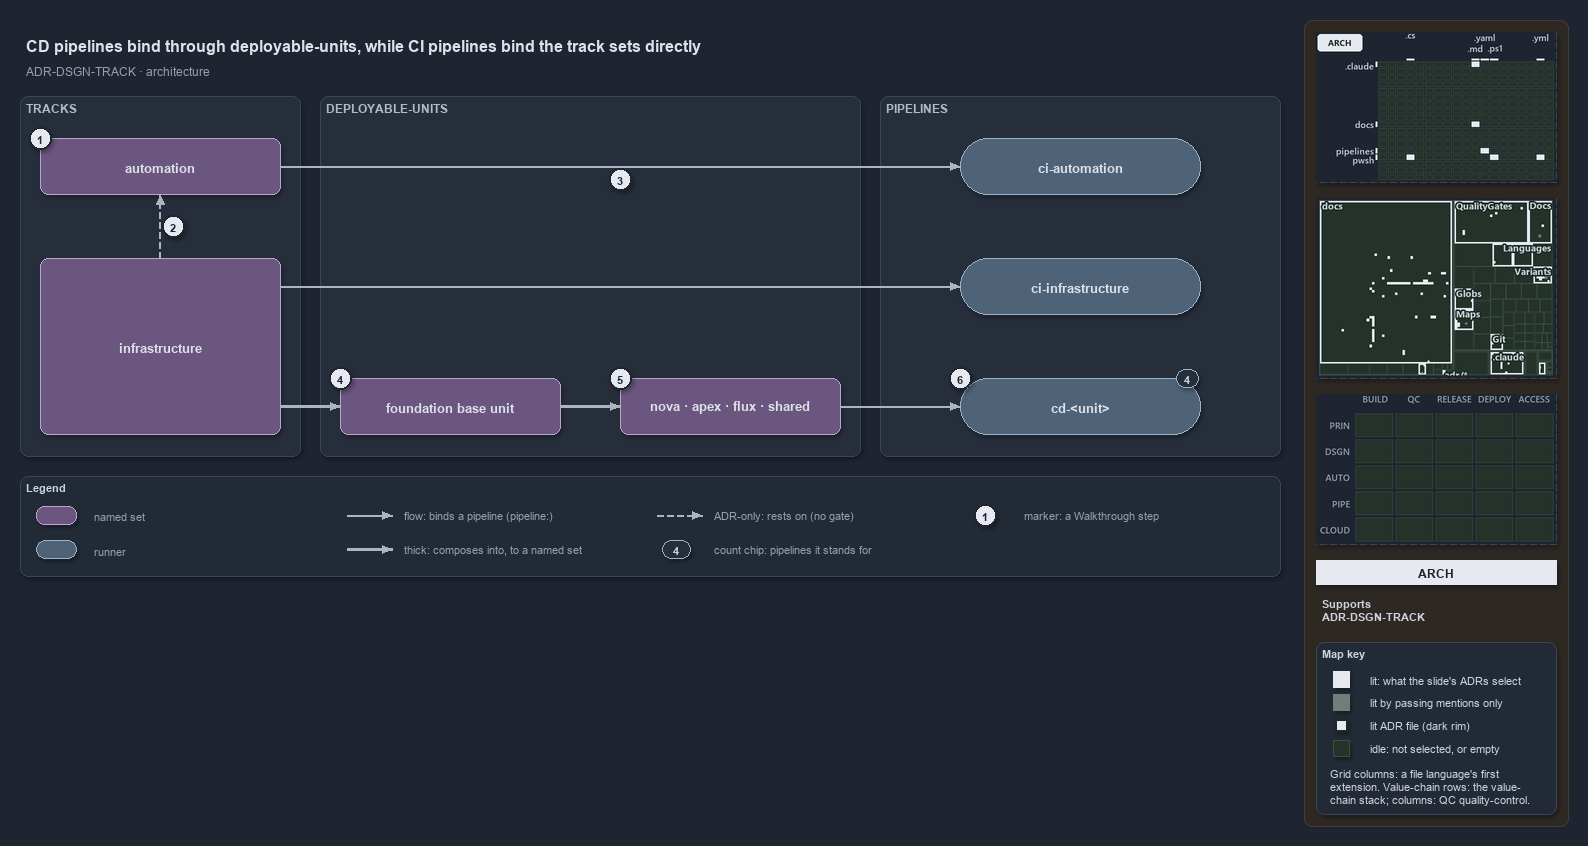

The diagram above was exported from draw.io. Its source (the exported page's mxGraphModel, read from the mxfile embedded in the PNG):
<mxGraphModel dx="1024" dy="768" grid="0" gridSize="10" guides="1" tooltips="1" connect="1" arrows="1" fold="1" page="1" pageScale="1" pageWidth="1572" pageHeight="600" background="#1E2430" math="0" shadow="1">
  <root>
    <mxCell id="0" />
    <mxCell id="1" parent="0" />
    <mxCell id="sidebar-bg" value="" style="rounded=1;arcSize=2;html=1;fillColor=#2E2823;strokeColor=#453C33;shadow=0;" vertex="1" parent="1">
      <mxGeometry x="1304" y="4" width="264" height="806" as="geometry" />
    </mxCell>
    <mxCell id="title" value="CD pipelines bind through deployable-units, while CI pipelines bind the track sets directly" style="text;html=1;align=left;verticalAlign=middle;fontSize=16;fontStyle=1;fontColor=#DDE2E9;" vertex="1" parent="1">
      <mxGeometry x="20" y="14" width="1260" height="30" as="geometry" />
    </mxCell>
    <mxCell id="subtitle" value="ADR-DSGN-TRACK &amp;#183; architecture" style="text;html=1;align=left;verticalAlign=middle;fontSize=12;fontColor=#949FAE;" vertex="1" parent="1">
      <mxGeometry x="20" y="44" width="1240" height="20" as="geometry" />
    </mxCell>
    <mxCell id="band-tracks" value="TRACKS" style="rounded=1;html=1;arcSize=3;fillColor=#262E3B;strokeColor=#3A4555;verticalAlign=top;align=left;spacingLeft=8;fontStyle=1;fontSize=12;fontColor=#B0BAC7;" vertex="1" parent="1">
      <mxGeometry x="20" y="80" width="280" height="360" as="geometry" />
    </mxCell>
    <mxCell id="band-units" value="DEPLOYABLE-UNITS" style="rounded=1;html=1;arcSize=3;fillColor=#262E3B;strokeColor=#3A4555;verticalAlign=top;align=left;spacingLeft=8;fontStyle=1;fontSize=12;fontColor=#B0BAC7;" vertex="1" parent="1">
      <mxGeometry x="320" y="80" width="540" height="360" as="geometry" />
    </mxCell>
    <mxCell id="band-pipelines" value="PIPELINES" style="rounded=1;html=1;arcSize=3;fillColor=#262E3B;strokeColor=#3A4555;verticalAlign=top;align=left;spacingLeft=8;fontStyle=1;fontSize=12;fontColor=#B0BAC7;" vertex="1" parent="1">
      <mxGeometry x="880" y="80" width="400" height="360" as="geometry" />
    </mxCell>
    <mxCell id="s-automation" value="&lt;b&gt;automation&lt;/b&gt;" style="rounded=1;whiteSpace=wrap;html=1;arcSize=20;fillColor=#6A567E;strokeColor=#B9A6CC;fontSize=13;fontColor=#DDE2E9;" vertex="1" parent="1">
      <mxGeometry x="40" y="122" width="240" height="56" as="geometry" />
    </mxCell>
    <mxCell id="s-infrastructure" value="&lt;b&gt;infrastructure&lt;/b&gt;" style="rounded=1;whiteSpace=wrap;html=1;arcSize=20;fillColor=#6A567E;strokeColor=#B9A6CC;fontSize=13;fontColor=#DDE2E9;" vertex="1" parent="1">
      <mxGeometry x="40" y="242" width="240" height="176" as="geometry" />
    </mxCell>
    <mxCell id="s-base" value="&lt;b&gt;foundation base unit&lt;/b&gt;" style="rounded=1;whiteSpace=wrap;html=1;arcSize=20;fillColor=#6A567E;strokeColor=#B9A6CC;fontSize=13;fontColor=#DDE2E9;" vertex="1" parent="1">
      <mxGeometry x="340" y="362" width="220" height="56" as="geometry" />
    </mxCell>
    <mxCell id="s-units" value="&lt;b&gt;nova · apex · flux · shared&lt;/b&gt;" style="rounded=1;whiteSpace=wrap;html=1;arcSize=20;fillColor=#6A567E;strokeColor=#B9A6CC;fontSize=13;fontColor=#DDE2E9;" vertex="1" parent="1">
      <mxGeometry x="620" y="362" width="220" height="56" as="geometry" />
    </mxCell>
    <mxCell id="r-ci-automation" value="&lt;b&gt;ci-automation&lt;/b&gt;" style="rounded=1;arcSize=50;whiteSpace=wrap;html=1;fillColor=#4E6378;strokeColor=#9FB3C8;fontSize=13;fontColor=#DDE2E9;" vertex="1" parent="1">
      <mxGeometry x="960" y="122" width="240" height="56" as="geometry" />
    </mxCell>
    <mxCell id="r-ci-infrastructure" value="&lt;b&gt;ci-infrastructure&lt;/b&gt;" style="rounded=1;arcSize=50;whiteSpace=wrap;html=1;fillColor=#4E6378;strokeColor=#9FB3C8;fontSize=13;fontColor=#DDE2E9;" vertex="1" parent="1">
      <mxGeometry x="960" y="242" width="240" height="56" as="geometry" />
    </mxCell>
    <mxCell id="r-cd-unit" value="&lt;b&gt;cd-&amp;lt;unit&amp;gt;&lt;/b&gt;" style="rounded=1;arcSize=50;whiteSpace=wrap;html=1;fillColor=#4E6378;strokeColor=#9FB3C8;fontSize=13;fontColor=#DDE2E9;" vertex="1" parent="1">
      <mxGeometry x="960" y="362" width="240" height="56" as="geometry" />
    </mxCell>
    <mxCell id="count-cd-unit" value="4" style="rounded=1;arcSize=50;whiteSpace=wrap;html=1;fillColor=#262E3B;strokeColor=#9FB3C8;fontColor=#CDD3DC;fontStyle=1;fontSize=11;" vertex="1" parent="1">
      <mxGeometry x="1176" y="353" width="22" height="18" as="geometry" />
    </mxCell>
    <mxCell id="p-edge-infra-rests-on-automation-a" value="" style="text;html=1;strokeColor=none;fillColor=none;" vertex="1" parent="1">
      <mxGeometry x="160" y="242" width="1" height="1" as="geometry" />
    </mxCell>
    <mxCell id="p-edge-infra-rests-on-automation-b" value="" style="text;html=1;strokeColor=none;fillColor=none;" vertex="1" parent="1">
      <mxGeometry x="160" y="178" width="1" height="1" as="geometry" />
    </mxCell>
    <mxCell id="edge-infra-rests-on-automation" value="" style="edgeStyle=orthogonalEdgeStyle;rounded=1;html=1;fontSize=11;endArrow=block;strokeColor=#AAB4C3;dashed=1;fontColor=#CDD3DC;shadow=0;" edge="1" parent="1" source="p-edge-infra-rests-on-automation-a" target="p-edge-infra-rests-on-automation-b">
      <mxGeometry relative="1" as="geometry" />
    </mxCell>
    <mxCell id="p-edge-automation-ci-a" value="" style="text;html=1;strokeColor=none;fillColor=none;" vertex="1" parent="1">
      <mxGeometry x="280" y="150" width="1" height="1" as="geometry" />
    </mxCell>
    <mxCell id="p-edge-automation-ci-b" value="" style="text;html=1;strokeColor=none;fillColor=none;" vertex="1" parent="1">
      <mxGeometry x="960" y="150" width="1" height="1" as="geometry" />
    </mxCell>
    <mxCell id="edge-automation-ci" value="" style="edgeStyle=orthogonalEdgeStyle;rounded=1;html=1;fontSize=11;endArrow=block;strokeColor=#AAB4C3;fontColor=#CDD3DC;shadow=0;" edge="1" parent="1" source="p-edge-automation-ci-a" target="p-edge-automation-ci-b">
      <mxGeometry relative="1" as="geometry" />
    </mxCell>
    <mxCell id="p-edge-infrastructure-ci-a" value="" style="text;html=1;strokeColor=none;fillColor=none;" vertex="1" parent="1">
      <mxGeometry x="280" y="270" width="1" height="1" as="geometry" />
    </mxCell>
    <mxCell id="p-edge-infrastructure-ci-b" value="" style="text;html=1;strokeColor=none;fillColor=none;" vertex="1" parent="1">
      <mxGeometry x="960" y="270" width="1" height="1" as="geometry" />
    </mxCell>
    <mxCell id="edge-infrastructure-ci" value="" style="edgeStyle=orthogonalEdgeStyle;rounded=1;html=1;fontSize=11;endArrow=block;strokeColor=#AAB4C3;fontColor=#CDD3DC;shadow=0;" edge="1" parent="1" source="p-edge-infrastructure-ci-a" target="p-edge-infrastructure-ci-b">
      <mxGeometry relative="1" as="geometry" />
    </mxCell>
    <mxCell id="p-edge-infrastructure-base-a" value="" style="text;html=1;strokeColor=none;fillColor=none;" vertex="1" parent="1">
      <mxGeometry x="280" y="390" width="1" height="1" as="geometry" />
    </mxCell>
    <mxCell id="p-edge-infrastructure-base-b" value="" style="text;html=1;strokeColor=none;fillColor=none;" vertex="1" parent="1">
      <mxGeometry x="340" y="390" width="1" height="1" as="geometry" />
    </mxCell>
    <mxCell id="edge-infrastructure-base" value="" style="edgeStyle=orthogonalEdgeStyle;rounded=1;html=1;fontSize=11;endArrow=block;strokeColor=#AAB4C3;strokeWidth=2.5;fontColor=#CDD3DC;shadow=0;" edge="1" parent="1" source="p-edge-infrastructure-base-a" target="p-edge-infrastructure-base-b">
      <mxGeometry relative="1" as="geometry" />
    </mxCell>
    <mxCell id="p-edge-base-units-a" value="" style="text;html=1;strokeColor=none;fillColor=none;" vertex="1" parent="1">
      <mxGeometry x="560" y="390" width="1" height="1" as="geometry" />
    </mxCell>
    <mxCell id="p-edge-base-units-b" value="" style="text;html=1;strokeColor=none;fillColor=none;" vertex="1" parent="1">
      <mxGeometry x="620" y="390" width="1" height="1" as="geometry" />
    </mxCell>
    <mxCell id="edge-base-units" value="" style="edgeStyle=orthogonalEdgeStyle;rounded=1;html=1;fontSize=11;endArrow=block;strokeColor=#AAB4C3;strokeWidth=2.5;fontColor=#CDD3DC;shadow=0;" edge="1" parent="1" source="p-edge-base-units-a" target="p-edge-base-units-b">
      <mxGeometry relative="1" as="geometry" />
    </mxCell>
    <mxCell id="p-edge-units-cd-a" value="" style="text;html=1;strokeColor=none;fillColor=none;" vertex="1" parent="1">
      <mxGeometry x="840" y="390" width="1" height="1" as="geometry" />
    </mxCell>
    <mxCell id="p-edge-units-cd-b" value="" style="text;html=1;strokeColor=none;fillColor=none;" vertex="1" parent="1">
      <mxGeometry x="960" y="390" width="1" height="1" as="geometry" />
    </mxCell>
    <mxCell id="edge-units-cd" value="" style="edgeStyle=orthogonalEdgeStyle;rounded=1;html=1;fontSize=11;endArrow=block;strokeColor=#AAB4C3;fontColor=#CDD3DC;shadow=0;" edge="1" parent="1" source="p-edge-units-cd-a" target="p-edge-units-cd-b">
      <mxGeometry relative="1" as="geometry" />
    </mxCell>
    <mxCell id="mark-1" value="1" style="ellipse;html=1;fillColor=#E6EAF0;strokeColor=#1E2430;strokeWidth=2;fontColor=#1E2430;fontStyle=1;fontSize=11;" vertex="1" parent="1">
      <mxGeometry x="29" y="111" width="22" height="22" as="geometry" />
    </mxCell>
    <mxCell id="mark-2" value="2" style="ellipse;html=1;fillColor=#E6EAF0;strokeColor=#1E2430;strokeWidth=2;fontColor=#1E2430;fontStyle=1;fontSize=11;" vertex="1" parent="1">
      <mxGeometry x="162" y="199" width="22" height="22" as="geometry" />
    </mxCell>
    <mxCell id="mark-3" value="3" style="ellipse;html=1;fillColor=#E6EAF0;strokeColor=#1E2430;strokeWidth=2;fontColor=#1E2430;fontStyle=1;fontSize=11;" vertex="1" parent="1">
      <mxGeometry x="609" y="152" width="22" height="22" as="geometry" />
    </mxCell>
    <mxCell id="mark-4" value="4" style="ellipse;html=1;fillColor=#E6EAF0;strokeColor=#1E2430;strokeWidth=2;fontColor=#1E2430;fontStyle=1;fontSize=11;" vertex="1" parent="1">
      <mxGeometry x="329" y="351" width="22" height="22" as="geometry" />
    </mxCell>
    <mxCell id="mark-5" value="5" style="ellipse;html=1;fillColor=#E6EAF0;strokeColor=#1E2430;strokeWidth=2;fontColor=#1E2430;fontStyle=1;fontSize=11;" vertex="1" parent="1">
      <mxGeometry x="609" y="351" width="22" height="22" as="geometry" />
    </mxCell>
    <mxCell id="mark-6" value="6" style="ellipse;html=1;fillColor=#E6EAF0;strokeColor=#1E2430;strokeWidth=2;fontColor=#1E2430;fontStyle=1;fontSize=11;" vertex="1" parent="1">
      <mxGeometry x="949" y="351" width="22" height="22" as="geometry" />
    </mxCell>
    <mxCell id="legend" value="&lt;b&gt;Legend&lt;/b&gt;" style="rounded=1;whiteSpace=wrap;html=1;arcSize=6;fillColor=#222A36;strokeColor=#3A4555;align=left;verticalAlign=top;spacing=8;fontSize=11;fontColor=#CDD3DC;" vertex="1" parent="1">
      <mxGeometry x="20" y="460" width="1260" height="100" as="geometry" />
    </mxCell>
    <mxCell id="legend-1" value="" style="rounded=1;whiteSpace=wrap;html=1;arcSize=20;fillColor=#6A567E;strokeColor=#B9A6CC;fontColor=#DDE2E9;" vertex="1" parent="1">
      <mxGeometry x="36" y="490" width="40" height="18" as="geometry" />
    </mxCell>
    <mxCell id="legend-1-text" value="named set" style="text;html=1;align=left;verticalAlign=middle;fontSize=11;fontColor=#949FAE;" vertex="1" parent="1">
      <mxGeometry x="88" y="489" width="250" height="20" as="geometry" />
    </mxCell>
    <mxCell id="legend-2" value="" style="rounded=1;arcSize=50;whiteSpace=wrap;html=1;fillColor=#4E6378;strokeColor=#9FB3C8;fontColor=#DDE2E9;" vertex="1" parent="1">
      <mxGeometry x="36" y="524" width="40" height="18" as="geometry" />
    </mxCell>
    <mxCell id="legend-2-text" value="runner" style="text;html=1;align=left;verticalAlign=middle;fontSize=11;fontColor=#949FAE;" vertex="1" parent="1">
      <mxGeometry x="88" y="523" width="250" height="20" as="geometry" />
    </mxCell>
    <mxCell id="p-legend-3-a" value="" style="text;html=1;strokeColor=none;fillColor=none;" vertex="1" parent="1">
      <mxGeometry x="346" y="499" width="1" height="1" as="geometry" />
    </mxCell>
    <mxCell id="p-legend-3-b" value="" style="text;html=1;strokeColor=none;fillColor=none;" vertex="1" parent="1">
      <mxGeometry x="392" y="499" width="1" height="1" as="geometry" />
    </mxCell>
    <mxCell id="legend-3" value="" style="edgeStyle=orthogonalEdgeStyle;rounded=1;html=1;fontSize=11;endArrow=block;strokeColor=#AAB4C3;fontColor=#CDD3DC;shadow=0;" edge="1" parent="1" source="p-legend-3-a" target="p-legend-3-b">
      <mxGeometry relative="1" as="geometry" />
    </mxCell>
    <mxCell id="legend-3-text" value="flow: binds a pipeline (pipeline:)" style="text;html=1;align=left;verticalAlign=middle;fontSize=11;fontColor=#949FAE;" vertex="1" parent="1">
      <mxGeometry x="398" y="489" width="250" height="20" as="geometry" />
    </mxCell>
    <mxCell id="p-legend-4-a" value="" style="text;html=1;strokeColor=none;fillColor=none;" vertex="1" parent="1">
      <mxGeometry x="346" y="533" width="1" height="1" as="geometry" />
    </mxCell>
    <mxCell id="p-legend-4-b" value="" style="text;html=1;strokeColor=none;fillColor=none;" vertex="1" parent="1">
      <mxGeometry x="392" y="533" width="1" height="1" as="geometry" />
    </mxCell>
    <mxCell id="legend-4" value="" style="edgeStyle=orthogonalEdgeStyle;rounded=1;html=1;fontSize=11;endArrow=block;strokeColor=#AAB4C3;strokeWidth=2.5;fontColor=#CDD3DC;shadow=0;" edge="1" parent="1" source="p-legend-4-a" target="p-legend-4-b">
      <mxGeometry relative="1" as="geometry" />
    </mxCell>
    <mxCell id="legend-4-text" value="thick: composes into, to a named set" style="text;html=1;align=left;verticalAlign=middle;fontSize=11;fontColor=#949FAE;" vertex="1" parent="1">
      <mxGeometry x="398" y="523" width="250" height="20" as="geometry" />
    </mxCell>
    <mxCell id="p-legend-5-a" value="" style="text;html=1;strokeColor=none;fillColor=none;" vertex="1" parent="1">
      <mxGeometry x="656" y="499" width="1" height="1" as="geometry" />
    </mxCell>
    <mxCell id="p-legend-5-b" value="" style="text;html=1;strokeColor=none;fillColor=none;" vertex="1" parent="1">
      <mxGeometry x="702" y="499" width="1" height="1" as="geometry" />
    </mxCell>
    <mxCell id="legend-5" value="" style="edgeStyle=orthogonalEdgeStyle;rounded=1;html=1;fontSize=11;endArrow=block;strokeColor=#AAB4C3;dashed=1;fontColor=#CDD3DC;shadow=0;" edge="1" parent="1" source="p-legend-5-a" target="p-legend-5-b">
      <mxGeometry relative="1" as="geometry" />
    </mxCell>
    <mxCell id="legend-5-text" value="ADR-only: rests on (no gate)" style="text;html=1;align=left;verticalAlign=middle;fontSize=11;fontColor=#949FAE;" vertex="1" parent="1">
      <mxGeometry x="708" y="489" width="250" height="20" as="geometry" />
    </mxCell>
    <mxCell id="legend-6" value="4" style="rounded=1;arcSize=50;whiteSpace=wrap;html=1;fillColor=#262E3B;strokeColor=#9FB3C8;fontColor=#CDD3DC;fontStyle=1;fontSize=11;" vertex="1" parent="1">
      <mxGeometry x="662" y="524" width="28" height="18" as="geometry" />
    </mxCell>
    <mxCell id="legend-6-text" value="count chip: pipelines it stands for" style="text;html=1;align=left;verticalAlign=middle;fontSize=11;fontColor=#949FAE;" vertex="1" parent="1">
      <mxGeometry x="708" y="523" width="250" height="20" as="geometry" />
    </mxCell>
    <mxCell id="legend-7" value="1" style="ellipse;html=1;fillColor=#E6EAF0;strokeColor=#1E2430;strokeWidth=2;fontColor=#1E2430;fontStyle=1;fontSize=11;" vertex="1" parent="1">
      <mxGeometry x="974" y="488" width="22" height="22" as="geometry" />
    </mxCell>
    <mxCell id="legend-7-text" value="marker: a Walkthrough step" style="text;html=1;align=left;verticalAlign=middle;fontSize=11;fontColor=#949FAE;" vertex="1" parent="1">
      <mxGeometry x="1018" y="489" width="230" height="20" as="geometry" />
    </mxCell>
    <mxCell id="minimap-grid" value="" style="shape=image;html=1;imageAspect=0;aspect=fixed;verticalLabelPosition=bottom;strokeColor=#3A4555;dashed=1;fillColor=#222A36;image=data:image/png,(base64 omitted: 11336 chars);" vertex="1" parent="1">
      <mxGeometry x="1316" y="16" width="240" height="150" as="geometry" />
    </mxCell>
    <mxCell id="minimap-tree" value="" style="shape=image;html=1;imageAspect=0;aspect=fixed;verticalLabelPosition=bottom;strokeColor=#3A4555;dashed=1;fillColor=#222A36;image=data:image/png,(base64 omitted: 24340 chars);" vertex="1" parent="1">
      <mxGeometry x="1316" y="182" width="240" height="180" as="geometry" />
    </mxCell>
    <mxCell id="minimap-chain" value="" style="shape=image;html=1;imageAspect=0;aspect=fixed;verticalLabelPosition=bottom;strokeColor=#3A4555;dashed=1;fillColor=#222A36;image=data:image/png,(base64 omitted: 11912 chars);" vertex="1" parent="1">
      <mxGeometry x="1316" y="378" width="240" height="150" as="geometry" />
    </mxCell>
    <mxCell id="lens-badge" value="ARCH" style="rounded=0;whiteSpace=wrap;html=1;align=center;verticalAlign=middle;fontSize=12;fontStyle=1;fontColor=#1E2430;fillColor=#E6EAF0;strokeColor=none;" vertex="1" parent="1">
      <mxGeometry x="1316" y="544" width="240" height="24" as="geometry" />
    </mxCell>
    <mxCell id="supports" value="&lt;b&gt;Supports&lt;/b&gt;&lt;br&gt;ADR-DSGN-TRACK" style="text;html=1;whiteSpace=wrap;align=left;verticalAlign=top;fontSize=11;fontColor=#CDD3DC;" vertex="1" parent="1">
      <mxGeometry x="1316" y="576" width="240" height="38" as="geometry" />
    </mxCell>
    <mxCell id="mapkey" value="&lt;b&gt;Map key&lt;/b&gt;" style="rounded=1;arcSize=6;whiteSpace=wrap;html=1;align=left;verticalAlign=top;fontSize=11;fontColor=#CDD3DC;fillColor=#222A36;strokeColor=#3A4555;spacingLeft=8;spacingTop=2;" vertex="1" parent="1">
      <mxGeometry x="1316" y="626" width="240" height="172" as="geometry" />
    </mxCell>
    <mxCell id="mapkey-lit" value="" style="rounded=0;html=1;fillColor=#E6EAF0;strokeColor=#E6EAF0;" vertex="1" parent="1">
      <mxGeometry x="1333.0" y="655.0" width="16" height="16" as="geometry" />
    </mxCell>
    <mxCell id="mapkey-lit-text" value="lit: what the slide's ADRs select" style="text;html=1;align=left;verticalAlign=middle;fontSize=11;fontColor=#CDD3DC;" vertex="1" parent="1">
      <mxGeometry x="1364" y="653" width="184" height="20" as="geometry" />
    </mxCell>
    <mxCell id="mapkey-touched" value="" style="rounded=0;html=1;fillColor=#727C79;strokeColor=#727C79;" vertex="1" parent="1">
      <mxGeometry x="1333.0" y="678.0" width="16" height="16" as="geometry" />
    </mxCell>
    <mxCell id="mapkey-touched-text" value="lit by passing mentions only" style="text;html=1;align=left;verticalAlign=middle;fontSize=11;fontColor=#CDD3DC;" vertex="1" parent="1">
      <mxGeometry x="1364" y="676" width="184" height="20" as="geometry" />
    </mxCell>
    <mxCell id="mapkey-adr" value="" style="rounded=0;html=1;fillColor=#E6EAF0;strokeColor=#1C2A24;strokeWidth=2;" vertex="1" parent="1">
      <mxGeometry x="1335.0" y="703.0" width="12" height="12" as="geometry" />
    </mxCell>
    <mxCell id="mapkey-adr-text" value="lit ADR file (dark rim)" style="text;html=1;align=left;verticalAlign=middle;fontSize=11;fontColor=#CDD3DC;" vertex="1" parent="1">
      <mxGeometry x="1364" y="699" width="184" height="20" as="geometry" />
    </mxCell>
    <mxCell id="mapkey-idle" value="" style="rounded=0;html=1;fillColor=#243229;strokeColor=#3B4D43;" vertex="1" parent="1">
      <mxGeometry x="1333.0" y="724.0" width="16" height="16" as="geometry" />
    </mxCell>
    <mxCell id="mapkey-idle-text" value="idle: not selected, or empty" style="text;html=1;align=left;verticalAlign=middle;fontSize=11;fontColor=#CDD3DC;" vertex="1" parent="1">
      <mxGeometry x="1364" y="722" width="184" height="20" as="geometry" />
    </mxCell>
    <mxCell id="mapkey-codes" value="Grid columns: a file language's first&lt;br&gt;extension. Value-chain rows: the value-&lt;br&gt;chain stack; columns: QC quality-control." style="text;html=1;align=left;verticalAlign=top;whiteSpace=wrap;fontSize=11;fontColor=#CDD3DC;" vertex="1" parent="1">
      <mxGeometry x="1324" y="746" width="224" height="46" as="geometry" />
    </mxCell>
  </root>
</mxGraphModel>